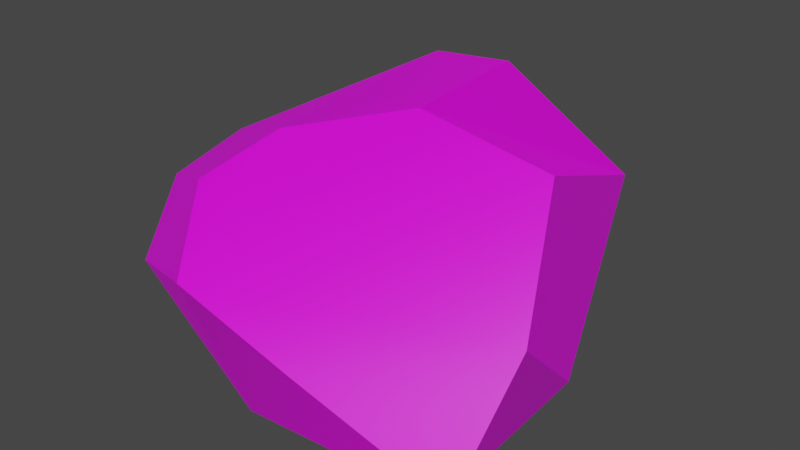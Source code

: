 # Source: BigRock_02.blend  (saved by Blender 5.1.30; exported with 4.5.12 LTS)
import bpy
from mathutils import Matrix  # noqa: F401  (used for matrix-valued properties, if any)

bpy.ops.wm.read_factory_settings(use_empty=True)
scene = bpy.context.scene
scene.name = 'Scene'

# ---- images (referenced by path relative to the original .blend; pixels are not part of the script)
import os
ASSET_DIR = os.environ.get("B2B_ASSET_DIR", "")  # directory of the original .blend (textures are referenced by path, not embedded)
HERE = os.path.dirname(os.path.abspath(__file__))  # packed textures are extracted next to this script under _unpacked/

def load_image(name, relpath, width, height, colorspace="sRGB"):
    """Load a texture the original file referenced (path relative to the .blend, or extracted next to this script)."""
    p = next((c for c in (os.path.join(HERE, relpath), os.path.join(ASSET_DIR, relpath)) if relpath and os.path.exists(c)), "")
    if p:
        img = bpy.data.images.load(p, check_existing=True)
        img.name = name
    else:  # same state as the original file: an image datablock whose file is absent (Cycles renders it pink)
        img = bpy.data.images.new(name, width, height)
        img.source = "FILE"
        img.filepath = "//" + (relpath or name)
    img.colorspace_settings.name = colorspace
    return img
img_rock_2_diffuse_texture_png = load_image('Rock_2_Diffuse_Texture.png', 'Rock_2_Diffuse_Texture.png', 1024, 1024, 'sRGB')

# ---- materials (node trees are filled in below, after node groups)
mat_rock_2 = bpy.data.materials.new('Rock_2')
mat_rock_2.use_backface_culling_lightprobe_volume = False

# ---- node groups
ng_x = bpy.data.node_groups.new('自動スムーズ', 'GeometryNodeTree')
_s = ng_x.interface.new_socket(name='ジオメトリ', in_out='OUTPUT', socket_type='NodeSocketGeometry')
_s = ng_x.interface.new_socket(name='ジオメトリ', in_out='INPUT', socket_type='NodeSocketGeometry')
_s = ng_x.interface.new_socket(name='角度', in_out='INPUT', socket_type='NodeSocketFloat')
_s.subtype = 'ANGLE'
_s.min_value = 0.0
_s.max_value = 3.142
ng_x.is_modifier = True
_N = ng_x.nodes; _L = ng_x.links
n0 = _N.new('NodeGroupOutput'); n0.name = 'グループ出力'; n0.location = (480, -100)
n1 = _N.new('NodeGroupInput'); n1.name = 'グループ入力'; n1.location = (-420, -300)
n2 = _N.new('NodeGroupInput'); n2.name = 'グループ入力.001'; n2.location = (-60, -100)
n3 = _N.new('GeometryNodeSetShadeSmooth'); n3.name = 'スムーズシェード設定'; n3.location = (120, -100)
n3.domain = 'EDGE'
n4 = _N.new('GeometryNodeSetShadeSmooth'); n4.name = 'スムーズシェード設定.001'; n4.location = (300, -100)
n5 = _N.new('GeometryNodeInputMeshEdgeAngle'); n5.name = '辺の角度'; n5.location = (-420, -220)
n6 = _N.new('GeometryNodeInputEdgeSmooth'); n6.name = '辺スムーズフラグ'; n6.location = (-60, -160)
n7 = _N.new('GeometryNodeInputShadeSmooth'); n7.name = '面スムーズフラグ'; n7.location = (-240, -340)
n8 = _N.new('FunctionNodeBooleanMath'); n8.name = 'ブール演算'; n8.location = (-60, -220)
n9 = _N.new('FunctionNodeCompare'); n9.name = '比較'; n9.location = (-240, -180)
n9.operation = 'LESS_EQUAL'
_L.new(n5.outputs[0], n9.inputs[0])
_L.new(n4.outputs[0], n0.inputs[0])
_L.new(n1.outputs[1], n9.inputs[1])
_L.new(n9.outputs[0], n8.inputs[0])
_L.new(n7.outputs[0], n8.inputs[1])
_L.new(n2.outputs[0], n3.inputs[0])
_L.new(n6.outputs[0], n3.inputs[1])
_L.new(n3.outputs[0], n4.inputs[0])
_L.new(n8.outputs[0], n3.inputs[2])
n0.is_active_output = True

# ---- material node trees
mat_rock_2.use_nodes = True; mat_rock_2.node_tree.nodes.clear()
_N = mat_rock_2.node_tree.nodes; _L = mat_rock_2.node_tree.links
n0 = _N.new('ShaderNodeBsdfPrincipled'); n0.name = 'Principled BSDF'; n0.location = (10, 300)
n0.distribution = 'GGX'
n0.subsurface_method = 'BURLEY'
n0.inputs[3].default_value = 1.45
n0.inputs[27].default_value = (0.0, 0.0, 0.0, 1.0)
n0.inputs[28].default_value = 1.0
n1 = _N.new('ShaderNodeOutputMaterial'); n1.name = 'Material Output'; n1.location = (300, 300)
n2 = _N.new('ShaderNodeTexImage'); n2.name = 'Image Texture'; n2.location = (-280, 280)
n2.image = img_rock_2_diffuse_texture_png
_L.new(n0.outputs[0], n1.inputs[0])
_L.new(n2.outputs[0], n0.inputs[0])
n1.is_active_output = True

# ---- world
world_world = bpy.data.worlds.new('World'); scene.world = world_world
world_world.use_nodes = True; world_world.node_tree.nodes.clear()
_N = world_world.node_tree.nodes; _L = world_world.node_tree.links
n0 = _N.new('ShaderNodeOutputWorld'); n0.name = 'World Output'; n0.location = (300, 300)
n1 = _N.new('ShaderNodeBackground'); n1.name = 'Background'; n1.location = (10, 300)
n1.inputs[0].default_value = (0.05088, 0.05088, 0.05088, 1.0)
_L.new(n1.outputs[0], n0.inputs[0])
n0.is_active_output = True
world_world.color = (0.05088, 0.05088, 0.05088)
world_world.use_sun_shadow = False
world_world.sun_shadow_jitter_overblur = 0.0

# ---- meshes
me_cube_028 = bpy.data.meshes.new('Cube.028')
me_cube_028.from_pydata([(-0.5857, -2.462, 1.526), (1.828, -0.2303, 2.644), (0.3002, 1.85, -0.0324), (1.414, 1.85, 1.667), (1.912, 0.1498, -0.0324), (-1.27, -1.558, 2.099), (-2.0, -1.244, 1.784), (-0.8815, -0.8344, 2.557), (-0.6294, 1.286, 2.893), (-2.0, -0.3395, 2.027), (0.3376, 1.199, 3.031), (0.2506, -0.1149, 2.873), (-0.1091, -2.131, -0.0324), (-2.0, -1.749, 0.8631), (1.518, -2.04, -0.0324), (1.998, -1.617, -0.0324), (0.6202, -2.352, 0.9584), (2.346, -1.332, 1.478), (2.215, -1.947, 0.4021), (1.86, -2.224, 0.4021), (-2.0, 0.6923, 1.287), (-0.3558, 1.85, -0.0324), (-0.925, 1.85, 1.466), (-2.0, -0.2057, 0.4419), (-1.526, -0.729, -0.0324), (-2.0, -0.9733, 0.8434), (-1.526, 0.6797, -0.0324), (-2.0, 0.3805, 0.4419)], [], [(7, 5, 0), (2, 8, 10, 3), (3, 10, 11, 1), (2, 3, 4), (7, 8, 9), (5, 7, 9, 6), (26, 21, 2, 4, 15, 14, 12, 24), (7, 11, 10, 8), (27, 23, 9, 20), (23, 25, 13, 6, 9), (14, 15, 18, 19), (0, 16, 17, 1), (18, 17, 16, 19), (13, 0, 5, 6), (8, 22, 20, 9), (11, 7, 0, 1), (12, 16, 0, 13), (14, 19, 16, 12), (15, 4, 17, 18), (4, 3, 1, 17), (21, 22, 8, 2), (21, 26, 27, 20, 22), (23, 24, 25), (26, 24, 23, 27), (12, 13, 25, 24)])
me_cube_028.polygons.foreach_set('use_smooth', [True] * 25)
_uv = me_cube_028.uv_layers.new(name='UVMap')
_uv.uv.foreach_set('vector', [0.2258, 0.1594, 0.1369, 0.1502, 0.07382, 0.03098, 0.6061, 0.4678, 0.3789, 0.2632, 0.4273, 0.2005, 0.6061, 0.2282, 0.6061, 0.2282, 0.4273, 0.2005, 0.3475, 0.1319, 0.4486, 0.0, 0.3987, 0.8038, 0.4686, 1.0, 0.2196, 0.9638, 0.2258, 0.1594, 0.3789, 0.2632, 0.1835, 0.2775, 0.1369, 0.1502, 0.2258, 0.1594, 0.1835, 0.2775, 0.1134, 0.2262, 0.282, 0.6312, 0.3971, 0.7376, 0.3987, 0.8038, 0.2196, 0.9638, 0.04022, 0.9625, 2.244e-05, 0.9115, 0.0, 0.7462, 0.1512, 0.6236, 0.2258, 0.1594, 0.3475, 0.1319, 0.4273, 0.2005, 0.3789, 0.2632, 0.126, 0.4566, 0.07296, 0.4079, 0.1835, 0.2775, 0.2244, 0.4061, 0.07296, 0.4079, 0.04414, 0.3067, 0.0, 0.2182, 0.1134, 0.2262, 0.1835, 0.2775, 0.8627, 0.331, 0.8812, 0.415, 0.8177, 0.4037, 0.8122, 0.3671, 0.613, 0.188, 0.7226, 0.2739, 0.7463, 0.4598, 0.6061, 0.5433, 0.8177, 0.4037, 0.7463, 0.4598, 0.7226, 0.2739, 0.8122, 0.3671, 0.0, 0.2182, 0.07382, 0.03098, 0.1369, 0.1502, 0.1134, 0.2262, 0.3789, 0.2632, 0.4064, 0.4033, 0.2244, 0.4061, 0.1835, 0.2775, 0.3475, 0.1319, 0.2258, 0.1594, 0.07382, 0.03098, 0.4486, 0.0, 0.7932, 0.1599, 0.7226, 0.2739, 0.613, 0.188, 0.6233, 0.0, 0.8627, 0.331, 0.8122, 0.3671, 0.7226, 0.2739, 0.7932, 0.1599, 0.8812, 0.415, 0.8812, 0.6069, 0.7463, 0.4598, 0.8177, 0.4037, 0.8812, 0.6069, 0.6864, 0.7734, 0.6061, 0.5433, 0.7463, 0.4598, 0.5464, 0.5064, 0.4064, 0.4033, 0.3789, 0.2632, 0.6061, 0.4678, 0.3971, 0.7376, 0.282, 0.6312, 0.2631, 0.5652, 0.3308, 0.5064, 0.4686, 0.5906, 0.204, 0.5589, 0.1512, 0.6236, 0.1205, 0.5281, 0.282, 0.6312, 0.1512, 0.6236, 0.204, 0.5589, 0.2631, 0.5652, 0.0, 0.7462, 0.04113, 0.5342, 0.1205, 0.5281, 0.1512, 0.6236])
me_cube_028.materials.append(mat_rock_2)
me_cube_028.use_remesh_fix_poles = True
me_cube_028.use_remesh_preserve_attributes = False
me_cube_028.use_mirror_vertex_groups = False
me_cube_028.update()

# ---- objects
ob_rock_2 = bpy.data.objects.new('Rock_2', me_cube_028)

# ---- transforms, parenting, visibility, modifiers, constraints
ob_rock_2.location = (0.0, 0.0, 0.0)
ob_rock_2.scale = (1.75, 1.75, 1.5)
ob_rock_2.lineart.crease_threshold = 0.0
_m = ob_rock_2.modifiers.new('自動スムーズ', 'NODES')
_m.node_group = ng_x
_gi = [s.identifier for s in ng_x.interface.items_tree if s.item_type == 'SOCKET' and s.in_out == 'INPUT']
_m[_gi[1]] = 0.3473  # '角度'

# ---- collection membership
scene.collection.objects.link(ob_rock_2)

# ---- scene / render settings (as saved in the file)
scene.frame_start = 1; scene.frame_end = 250; scene.frame_set(1)
scene.render.engine = 'CYCLES'
scene.render.use_placeholder = True
scene.render.use_overwrite = False
scene.render.bake_bias = 0.0
scene.render.bake_samples = 0
scene.cycles.samples = 120
scene.cycles.sampling_pattern = 'TABULATED_SOBOL'
scene.cycles.use_adaptive_sampling = False
scene.cycles.use_light_tree = False
scene.cycles.max_bounces = 4
scene.cycles.diffuse_bounces = 1
scene.cycles.glossy_bounces = 1
scene.cycles.transmission_bounces = 4
scene.cycles.transparent_max_bounces = 4
scene.view_settings.view_transform = 'Filmic'
bpy.context.view_layer.update()

# ---- added for rendering (the .blend has no active camera and no usable light): camera, sun
cam_auto = bpy.data.cameras.new('AutoCamera')
cam_auto.lens = 50.0
cam_auto.sensor_width = 36.0
cam_auto.clip_end = 1000.0
ob_auto_camera = bpy.data.objects.new('AutoCamera', cam_auto)
scene.collection.objects.link(ob_auto_camera)
ob_auto_camera.location = (11.089, -13.4787, 10.8773)
ob_auto_camera.rotation_euler = (1.09748, -7.21219e-08, 0.694738)
scene.camera = ob_auto_camera
light_auto_sun = bpy.data.lights.new('AutoSun', 'SUN')
light_auto_sun.energy = 3.0
light_auto_sun.angle = 0.0523599
ob_auto_sun = bpy.data.objects.new('AutoSun', light_auto_sun)
scene.collection.objects.link(ob_auto_sun)
ob_auto_sun.rotation_euler = (0.872665, 0.174533, 0.523599)
bpy.context.view_layer.update()
